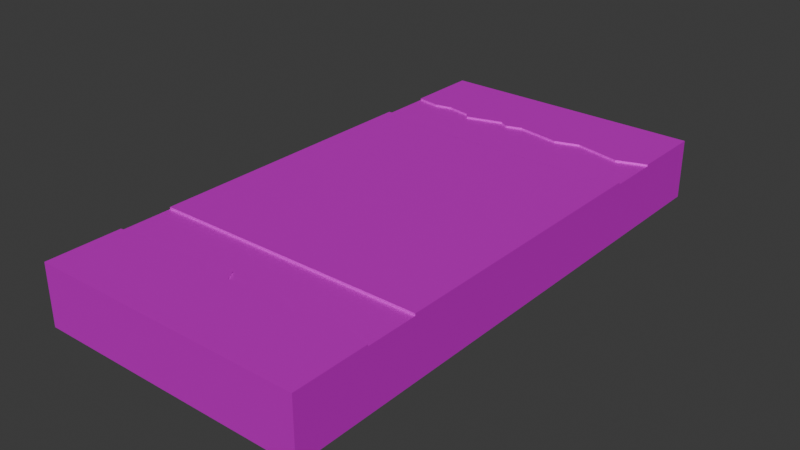 # Source: highway_green.blend  (saved by Blender 4.0.36; exported with 4.5.12 LTS)
import bpy
from mathutils import Matrix  # noqa: F401  (used for matrix-valued properties, if any)

bpy.ops.wm.read_factory_settings(use_empty=True)
scene = bpy.context.scene
scene.name = 'Scene'

# ---- collections
col_collection = bpy.data.collections.new('Collection'); scene.collection.children.link(col_collection)

# ---- images (referenced by path relative to the original .blend; pixels are not part of the script)
import os
ASSET_DIR = os.environ.get("B2B_ASSET_DIR", "")  # directory of the original .blend (textures are referenced by path, not embedded)
HERE = os.path.dirname(os.path.abspath(__file__))  # packed textures are extracted next to this script under _unpacked/

def load_image(name, relpath, width, height, colorspace="sRGB"):
    """Load a texture the original file referenced (path relative to the .blend, or extracted next to this script)."""
    p = next((c for c in (os.path.join(HERE, relpath), os.path.join(ASSET_DIR, relpath)) if relpath and os.path.exists(c)), "")
    if p:
        img = bpy.data.images.load(p, check_existing=True)
        img.name = name
    else:  # same state as the original file: an image datablock whose file is absent (Cycles renders it pink)
        img = bpy.data.images.new(name, width, height)
        img.source = "FILE"
        img.filepath = "//" + (relpath or name)
    img.colorspace_settings.name = colorspace
    return img
img_001_color_basic_road_png = load_image('001_COLOR_BASIC ROAD.png', 'textures/001_COLOR_BASIC ROAD.png', 1024, 1024, 'sRGB')

# ---- materials (node trees are filled in below, after node groups)
mat_basic_color_road = bpy.data.materials.new('BASIC COLOR ROAD')
mat_basic_color_road.use_transparent_shadow = False

# ---- material node trees
mat_basic_color_road.use_nodes = True; mat_basic_color_road.node_tree.nodes.clear()
_N = mat_basic_color_road.node_tree.nodes; _L = mat_basic_color_road.node_tree.links
n0 = _N.new('ShaderNodeOutputMaterial'); n0.name = 'Material Output'; n0.location = (300, 300)
n1 = _N.new('ShaderNodeBsdfPrincipled'); n1.name = 'Principled BSDF'; n1.location = (-24, 304)
n1.distribution = 'GGX'
n1.subsurface_method = 'BURLEY'
n1.inputs[1].default_value = 0.5
n1.inputs[3].default_value = 1.45
n1.inputs[13].default_value = 0.0
n1.inputs[20].default_value = 0.0
n1.inputs[27].default_value = (0.0, 0.0, 0.0, 1.0)
n1.inputs[28].default_value = 1.0
n2 = _N.new('ShaderNodeTexImage'); n2.name = 'Image Texture'; n2.location = (-570, 263)
n2.width = 355
n2.image = img_001_color_basic_road_png
_L.new(n1.outputs[0], n0.inputs[0])
_L.new(n2.outputs[0], n1.inputs[0])
n0.is_active_output = True

# ---- world
world_world = bpy.data.worlds.new('World'); scene.world = world_world
world_world.use_nodes = True; world_world.node_tree.nodes.clear()
_N = world_world.node_tree.nodes; _L = world_world.node_tree.links
n0 = _N.new('ShaderNodeOutputWorld'); n0.name = 'World Output'; n0.location = (300, 300)
n1 = _N.new('ShaderNodeBackground'); n1.name = 'Background'; n1.location = (10, 300)
n1.inputs[0].default_value = (0.05088, 0.05088, 0.05088, 1.0)
_L.new(n1.outputs[0], n0.inputs[0])
n0.is_active_output = True
world_world.color = (0.05088, 0.05088, 0.05088)
world_world.use_sun_shadow = False
world_world.sun_shadow_jitter_overblur = 0.0

# ---- meshes
me_plane_233 = bpy.data.meshes.new('Plane.233')
me_plane_233.from_pydata([(-3.781, -4.001, 0.4791), (4.219, -0.1458, 0.4791), (4.219, 0.1438, 0.4791), (-3.781, 0.1438, 0.4791), (-3.781, -0.1458, 0.4791), (4.219, -4.001, -1.303), (-3.781, -4.001, -1.303), (4.219, -0.1458, -1.303), (4.219, 0.1438, -1.303), (-3.781, 0.1438, -1.303), (-3.781, -0.1458, -1.303), (-3.781, 3.999, 0.4787), (4.219, 3.999, 0.4787), (-3.781, 3.999, -1.303), (4.219, 3.999, -1.303), (4.219, -4.001, 0.4787), (4.219, -4.296, 0.4189), (-3.781, -4.296, 0.4189), (4.219, -5.825, 0.4189), (-3.781, -5.825, 0.4189), (4.219, -8.0, -1.303), (-3.781, -8.0, -1.303), (4.219, -4.291, -1.303), (-3.781, -4.291, -1.303), (4.219, -5.825, -1.303), (-3.781, -5.825, -1.303), (-0.6772, -5.825, 0.4189), (0.05692, -5.825, 0.4189), (2.033, -5.825, 0.4189), (-0.1254, -5.528, 0.4189), (1.335, -5.557, 0.4189), (3.066, -5.525, 0.4189), (-2.585, -5.825, 0.4189), (-1.213, -5.647, 0.4189), (-1.872, -5.694, 0.4189), (-3.078, -5.706, 0.4189), (-3.781, -4.001, 0.4791), (4.219, -4.001, -1.303), (-3.781, -4.001, -1.303), (4.219, -4.146, 0.4787), (-3.781, -4.146, 0.4787), (4.219, -4.001, 0.4787), (4.219, -4.146, -1.303), (-3.781, -4.146, -1.303), (-3.781, -4.291, 0.4794), (4.219, -4.291, 0.4794), (0.05692, -8.0, -1.303), (4.219, -5.825, 0.4694), (4.219, -8.0, 0.4694), (-3.781, -8.0, 0.4694), (-3.781, -5.825, 0.4694), (2.033, -5.825, 0.4694), (0.05692, -8.0, 0.4694), (-2.585, -5.825, 0.4694), (-0.6772, -5.825, 0.4694), (0.05692, -5.825, 0.4694), (-0.1254, -5.528, 0.4694), (1.335, -5.557, 0.4694), (3.066, -5.525, 0.4694), (-1.213, -5.647, 0.4694), (-1.872, -5.694, 0.4694), (-3.078, -5.706, 0.4694), (-0.1254, -4.001, 0.4789), (-0.1254, -4.291, 0.4794), (-0.1254, -4.296, 0.4189), (-0.1254, -4.146, 0.4787), (4.219, 4.289, 0.4189), (-3.781, 4.289, 0.4189), (4.219, 5.823, 0.4189), (-3.781, 5.823, 0.4189), (4.219, 7.998, -1.303), (-3.781, 7.998, -1.303), (4.219, 4.289, -1.303), (-3.781, 4.289, -1.303), (4.219, 5.823, -1.303), (-3.781, 5.823, -1.303), (-0.6772, 5.823, 0.4189), (0.05692, 5.823, 0.4189), (2.033, 5.823, 0.4189), (-0.401, 5.674, 0.4189), (1.335, 5.599, 0.4189), (3.373, 5.523, 0.4189), (-2.585, 5.823, 0.4189), (-1.737, 5.516, 0.4189), (-1.872, 5.692, 0.4189), (-3.078, 5.704, 0.4189), (-3.781, 3.999, 0.4791), (4.219, 3.999, -1.303), (-3.781, 3.999, -1.303), (4.219, 4.144, 0.4787), (-3.781, 4.144, 0.4787), (4.219, 3.999, 0.4787), (4.219, 4.144, -1.303), (-3.781, 4.144, -1.303), (-3.781, 4.289, 0.4794), (4.219, 4.289, 0.4794), (0.05692, 7.998, -1.303), (4.219, 5.823, 0.4694), (4.219, 7.998, 0.4694), (-3.781, 7.998, 0.4694), (-3.781, 5.823, 0.4694), (2.033, 5.823, 0.4694), (0.05692, 7.998, 0.4694), (-2.585, 5.823, 0.4694), (-0.6772, 5.823, 0.4694), (0.05692, 5.823, 0.4694), (-0.401, 5.674, 0.4694), (1.335, 5.599, 0.4694), (3.373, 5.523, 0.4694), (-1.737, 5.516, 0.4694), (-1.872, 5.692, 0.4694), (-3.078, 5.704, 0.4694), (-0.1254, 3.999, 0.4789), (-0.1254, 4.289, 0.4794), (-0.1254, 4.289, 0.4189), (-0.1254, 4.144, 0.4787)], [], [(15, 5, 7, 1), (1, 7, 8, 2), (3, 9, 10, 4), (11, 13, 9, 3), (4, 10, 6, 0), (2, 8, 14, 12), (2, 12, 11, 3), (3, 4, 1, 2), (15, 1, 4, 0), (0, 6, 5, 15), (11, 12, 14, 13), (30, 57, 51, 28), (17, 23, 25, 19), (20, 24, 18), (18, 24, 22, 16), (19, 25, 21), (35, 61, 53, 32), (64, 29, 27, 30), (27, 55, 57, 30), (32, 53, 60, 34), (20, 48, 52, 46), (18, 47, 48, 20), (16, 45, 63, 64), (17, 44, 40), (39, 42, 37, 41), (36, 38, 43, 40), (16, 22, 42, 39), (40, 43, 23, 17), (44, 63, 65, 40), (40, 65, 62, 36), (39, 45, 16), (29, 56, 55, 27), (34, 60, 59, 33), (26, 54, 56, 29), (33, 59, 54, 26), (46, 52, 49, 21), (31, 58, 47, 18), (52, 51, 55), (47, 58, 51), (54, 55, 56), (55, 51, 57), (50, 53, 61), (53, 54, 59, 60), (48, 51, 52), (53, 50, 49), (49, 54, 53), (55, 54, 52), (47, 51, 48), (52, 54, 49), (19, 50, 61, 35), (28, 51, 58, 31), (21, 49, 50, 19), (31, 30, 28), (63, 45, 39, 65), (63, 44, 17, 64), (65, 39, 41, 62), (18, 16, 31), (16, 64, 30, 31), (17, 34, 33, 64), (17, 35, 32, 34), (19, 35, 17), (64, 33, 26, 29), (80, 78, 101, 107), (67, 69, 75, 73), (70, 68, 74), (68, 66, 72, 74), (69, 71, 75), (85, 82, 103, 111), (114, 80, 77, 79), (77, 80, 107, 105), (82, 84, 110, 103), (70, 96, 102, 98), (68, 70, 98, 97), (66, 114, 113, 95), (67, 90, 94), (89, 91, 87, 92), (86, 90, 93, 88), (66, 89, 92, 72), (90, 67, 73, 93), (94, 90, 115, 113), (90, 86, 112, 115), (89, 66, 95), (79, 77, 105, 106), (84, 83, 109, 110), (76, 79, 106, 104), (83, 76, 104, 109), (96, 71, 99, 102), (81, 68, 97, 108), (102, 105, 101), (97, 101, 108), (104, 106, 105), (105, 107, 101), (100, 111, 103), (103, 110, 109, 104), (98, 102, 101), (103, 99, 100), (99, 103, 104), (105, 102, 104), (97, 98, 101), (102, 99, 104), (69, 85, 111, 100), (78, 81, 108, 101), (71, 69, 100, 99), (81, 78, 80), (113, 115, 89, 95), (113, 114, 67, 94), (115, 112, 91, 89), (68, 81, 66), (66, 81, 80, 114), (67, 114, 83, 84), (67, 84, 82, 85), (69, 67, 85), (114, 79, 76, 83)])
_uv = me_plane_233.uv_layers.new(name='UVMap')
_uv.uv.foreach_set('vector', [0.06909, 0.9581, 0.06909, 0.9581, 0.06909, 0.9581, 0.06909, 0.9581, 0.188, 0.6128, 0.188, 0.6128, 0.188, 0.6128, 0.188, 0.6128, 0.188, 0.6128, 0.188, 0.6128, 0.188, 0.6128, 0.188, 0.6128, 0.06909, 0.9581, 0.06909, 0.9581, 0.06909, 0.9581, 0.06909, 0.9581, 0.06909, 0.9581, 0.06909, 0.9581, 0.06909, 0.9581, 0.06909, 0.9581, 0.06909, 0.9581, 0.06909, 0.9581, 0.06909, 0.9581, 0.06909, 0.9581, 0.06909, 0.9581, 0.06909, 0.9581, 0.06909, 0.9581, 0.06909, 0.9581, 0.188, 0.6128, 0.188, 0.6128, 0.188, 0.6128, 0.188, 0.6128, 0.06909, 0.9581, 0.06909, 0.9581, 0.06909, 0.9581, 0.06909, 0.9581, 0.06909, 0.9581, 0.06909, 0.9581, 0.06909, 0.9581, 0.06909, 0.9581, 0.06909, 0.9581, 0.06909, 0.9581, 0.06909, 0.9581, 0.06909, 0.9581, 0.2785, 0.6983, 0.2785, 0.6983, 0.2785, 0.6983, 0.2785, 0.6983, 0.2141, 0.3279, 0.2141, 0.3279, 0.2141, 0.3279, 0.2141, 0.3279, 0.277, 0.6955, 0.277, 0.6955, 0.277, 0.6955, 0.2141, 0.3279, 0.2141, 0.3279, 0.2141, 0.3279, 0.2141, 0.3279, 0.277, 0.6955, 0.277, 0.6955, 0.277, 0.6955, 0.2785, 0.6983, 0.2785, 0.6983, 0.2785, 0.6983, 0.2785, 0.6983, 0.2141, 0.3279, 0.2141, 0.3279, 0.2141, 0.3279, 0.2141, 0.3279, 0.2785, 0.6983, 0.2785, 0.6983, 0.2785, 0.6983, 0.2785, 0.6983, 0.2785, 0.6983, 0.2785, 0.6983, 0.2785, 0.6983, 0.2785, 0.6983, 0.277, 0.6955, 0.277, 0.6955, 0.277, 0.6955, 0.277, 0.6955, 0.277, 0.6955, 0.277, 0.6955, 0.277, 0.6955, 0.277, 0.6955, 0.0754, 0.96, 0.0754, 0.96, 0.0754, 0.96, 0.0754, 0.96, 0.0746, 0.9563, 0.0746, 0.9563, 0.07129, 0.9542, 0.2447, 0.9565, 0.2447, 0.9565, 0.2461, 0.9575, 0.2461, 0.9575, 0.2461, 0.9575, 0.2461, 0.9575, 0.2447, 0.9565, 0.2447, 0.9565, 0.0746, 0.9563, 0.0746, 0.9563, 0.07129, 0.9542, 0.07129, 0.9542, 0.07129, 0.9542, 0.07129, 0.9542, 0.0746, 0.9563, 0.0746, 0.9563, 0.0746, 0.9563, 0.0746, 0.9563, 0.07129, 0.9542, 0.07129, 0.9542, 0.2447, 0.9565, 0.2447, 0.9565, 0.2461, 0.9575, 0.2461, 0.9575, 0.07129, 0.9542, 0.0746, 0.9563, 0.0746, 0.9563, 0.2785, 0.6983, 0.2785, 0.6983, 0.2785, 0.6983, 0.2785, 0.6983, 0.2785, 0.6983, 0.2785, 0.6983, 0.2785, 0.6983, 0.2785, 0.6983, 0.2785, 0.6983, 0.2785, 0.6983, 0.2785, 0.6983, 0.2785, 0.6983, 0.2785, 0.6983, 0.2785, 0.6983, 0.2785, 0.6983, 0.2785, 0.6983, 0.277, 0.6955, 0.277, 0.6955, 0.277, 0.6955, 0.277, 0.6955, 0.2785, 0.6983, 0.2785, 0.6983, 0.2785, 0.6983, 0.2785, 0.6983, 0.277, 0.6955, 0.277, 0.6955, 0.277, 0.6955, 0.2785, 0.7017, 0.2785, 0.7017, 0.2785, 0.7017, 0.2785, 0.7017, 0.2785, 0.7017, 0.2785, 0.7017, 0.2785, 0.7017, 0.2785, 0.7017, 0.2785, 0.7017, 0.2785, 0.7017, 0.2785, 0.7017, 0.2785, 0.7017, 0.2785, 0.7017, 0.2785, 0.7017, 0.2785, 0.7017, 0.2785, 0.7017, 0.277, 0.6955, 0.277, 0.6955, 0.277, 0.6955, 0.277, 0.6955, 0.277, 0.6955, 0.277, 0.6955, 0.277, 0.6955, 0.277, 0.6955, 0.277, 0.6955, 0.277, 0.6955, 0.277, 0.6955, 0.277, 0.6955, 0.277, 0.6955, 0.277, 0.6955, 0.277, 0.6955, 0.277, 0.6955, 0.277, 0.6955, 0.277, 0.6955, 0.2785, 0.6983, 0.2785, 0.6983, 0.2785, 0.6983, 0.2785, 0.6983, 0.2785, 0.6983, 0.2785, 0.6983, 0.2785, 0.6983, 0.2785, 0.6983, 0.277, 0.6955, 0.277, 0.6955, 0.277, 0.6955, 0.277, 0.6955, 0.2141, 0.3279, 0.2141, 0.3279, 0.2141, 0.3279, 0.0746, 0.9563, 0.0746, 0.9563, 0.07129, 0.9542, 0.07129, 0.9542, 0.0754, 0.96, 0.0754, 0.96, 0.0754, 0.96, 0.0754, 0.96, 0.2447, 0.9565, 0.2447, 0.9565, 0.2461, 0.9575, 0.2461, 0.9575, 0.2141, 0.3279, 0.2141, 0.3279, 0.2141, 0.3279, 0.2141, 0.3279, 0.2141, 0.3279, 0.2141, 0.3279, 0.2141, 0.3279, 0.2141, 0.3279, 0.2141, 0.3279, 0.2141, 0.3279, 0.2141, 0.3279, 0.2141, 0.3279, 0.2141, 0.3279, 0.2141, 0.3279, 0.2141, 0.3279, 0.2141, 0.3279, 0.2141, 0.3279, 0.2141, 0.3279, 0.2141, 0.3279, 0.2141, 0.3279, 0.2141, 0.3279, 0.2141, 0.3279, 0.2785, 0.6983, 0.2785, 0.6983, 0.2785, 0.6983, 0.2785, 0.6983, 0.2141, 0.3279, 0.2141, 0.3279, 0.2141, 0.3279, 0.2141, 0.3279, 0.277, 0.6955, 0.277, 0.6955, 0.277, 0.6955, 0.2141, 0.3279, 0.2141, 0.3279, 0.2141, 0.3279, 0.2141, 0.3279, 0.277, 0.6955, 0.277, 0.6955, 0.277, 0.6955, 0.2785, 0.6983, 0.2785, 0.6983, 0.2785, 0.6983, 0.2785, 0.6983, 0.2141, 0.3279, 0.2141, 0.3279, 0.2141, 0.3279, 0.2141, 0.3279, 0.2785, 0.6983, 0.2785, 0.6983, 0.2785, 0.6983, 0.2785, 0.6983, 0.2785, 0.6983, 0.2785, 0.6983, 0.2785, 0.6983, 0.2785, 0.6983, 0.277, 0.6955, 0.277, 0.6955, 0.277, 0.6955, 0.277, 0.6955, 0.277, 0.6955, 0.277, 0.6955, 0.277, 0.6955, 0.277, 0.6955, 0.0754, 0.96, 0.0754, 0.96, 0.0754, 0.96, 0.0754, 0.96, 0.0746, 0.9563, 0.07129, 0.9542, 0.0746, 0.9563, 0.2447, 0.9565, 0.2461, 0.9575, 0.2461, 0.9575, 0.2447, 0.9565, 0.2461, 0.9575, 0.2447, 0.9565, 0.2447, 0.9565, 0.2461, 0.9575, 0.0746, 0.9563, 0.07129, 0.9542, 0.07129, 0.9542, 0.0746, 0.9563, 0.07129, 0.9542, 0.0746, 0.9563, 0.0746, 0.9563, 0.07129, 0.9542, 0.0746, 0.9563, 0.07129, 0.9542, 0.07129, 0.9542, 0.0746, 0.9563, 0.2447, 0.9565, 0.2461, 0.9575, 0.2461, 0.9575, 0.2447, 0.9565, 0.07129, 0.9542, 0.0746, 0.9563, 0.0746, 0.9563, 0.2785, 0.6983, 0.2785, 0.6983, 0.2785, 0.6983, 0.2785, 0.6983, 0.2785, 0.6983, 0.2785, 0.6983, 0.2785, 0.6983, 0.2785, 0.6983, 0.2785, 0.6983, 0.2785, 0.6983, 0.2785, 0.6983, 0.2785, 0.6983, 0.2785, 0.6983, 0.2785, 0.6983, 0.2785, 0.6983, 0.2785, 0.6983, 0.277, 0.6955, 0.277, 0.6955, 0.277, 0.6955, 0.277, 0.6955, 0.2785, 0.6983, 0.2785, 0.6983, 0.2785, 0.6983, 0.2785, 0.6983, 0.277, 0.6955, 0.277, 0.6955, 0.277, 0.6955, 0.2785, 0.7017, 0.2785, 0.7017, 0.2785, 0.7017, 0.2785, 0.7017, 0.2785, 0.7017, 0.2785, 0.7017, 0.2785, 0.7017, 0.2785, 0.7017, 0.2785, 0.7017, 0.2785, 0.7017, 0.2785, 0.7017, 0.2785, 0.7017, 0.2785, 0.7017, 0.2785, 0.7017, 0.2785, 0.7017, 0.2785, 0.7017, 0.277, 0.6955, 0.277, 0.6955, 0.277, 0.6955, 0.277, 0.6955, 0.277, 0.6955, 0.277, 0.6955, 0.277, 0.6955, 0.277, 0.6955, 0.277, 0.6955, 0.277, 0.6955, 0.277, 0.6955, 0.277, 0.6955, 0.277, 0.6955, 0.277, 0.6955, 0.277, 0.6955, 0.277, 0.6955, 0.277, 0.6955, 0.277, 0.6955, 0.2785, 0.6983, 0.2785, 0.6983, 0.2785, 0.6983, 0.2785, 0.6983, 0.2785, 0.6983, 0.2785, 0.6983, 0.2785, 0.6983, 0.2785, 0.6983, 0.277, 0.6955, 0.277, 0.6955, 0.277, 0.6955, 0.277, 0.6955, 0.2141, 0.3279, 0.2141, 0.3279, 0.2141, 0.3279, 0.0746, 0.9563, 0.07129, 0.9542, 0.07129, 0.9542, 0.0746, 0.9563, 0.0754, 0.96, 0.0754, 0.96, 0.0754, 0.96, 0.0754, 0.96, 0.2447, 0.9565, 0.2461, 0.9575, 0.2461, 0.9575, 0.2447, 0.9565, 0.2141, 0.3279, 0.2141, 0.3279, 0.2141, 0.3279, 0.2141, 0.3279, 0.2141, 0.3279, 0.2141, 0.3279, 0.2141, 0.3279, 0.2141, 0.3279, 0.2141, 0.3279, 0.2141, 0.3279, 0.2141, 0.3279, 0.2141, 0.3279, 0.2141, 0.3279, 0.2141, 0.3279, 0.2141, 0.3279, 0.2141, 0.3279, 0.2141, 0.3279, 0.2141, 0.3279, 0.2141, 0.3279, 0.2141, 0.3279, 0.2141, 0.3279, 0.2141, 0.3279])
me_plane_233.materials.append(mat_basic_color_road)
me_plane_233.use_remesh_fix_poles = True
me_plane_233.use_remesh_preserve_attributes = False
me_plane_233.use_mirror_vertex_groups = False
me_plane_233.update()

# ---- objects
ob_highway_green_col = bpy.data.objects.new('highway_green-col', me_plane_233)

# ---- transforms, parenting, visibility, modifiers, constraints
ob_highway_green_col.location = (0.0, 0.0, 1.316)
ob_highway_green_col.lineart.crease_threshold = 0.0

# ---- collection membership
col_collection.objects.link(ob_highway_green_col)

# ---- scene / render settings (as saved in the file)
scene.frame_start = 1; scene.frame_end = 250; scene.frame_set(1)
scene.render.engine = 'BLENDER_EEVEE_NEXT'
scene.cycles.sampling_pattern = 'TABULATED_SOBOL'
bpy.context.view_layer.update()

# ---- added for rendering (the .blend has no active camera and no usable light): camera, sun
cam_auto = bpy.data.cameras.new('AutoCamera')
cam_auto.lens = 50.0
cam_auto.sensor_width = 36.0
cam_auto.clip_end = 1000.0
ob_auto_camera = bpy.data.objects.new('AutoCamera', cam_auto)
scene.collection.objects.link(ob_auto_camera)
ob_auto_camera.location = (16.8496, -19.9581, 14.2082)
ob_auto_camera.rotation_euler = (1.09748, -7.21219e-08, 0.694738)
scene.camera = ob_auto_camera
light_auto_sun = bpy.data.lights.new('AutoSun', 'SUN')
light_auto_sun.energy = 3.0
light_auto_sun.angle = 0.0523599
ob_auto_sun = bpy.data.objects.new('AutoSun', light_auto_sun)
scene.collection.objects.link(ob_auto_sun)
ob_auto_sun.rotation_euler = (0.872665, 0.174533, 0.523599)
bpy.context.view_layer.update()
